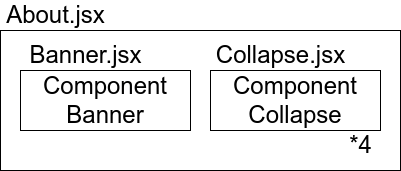

The diagram above was exported from draw.io. Its source (the exported page's mxGraphModel, read from the mxfile embedded in the PNG):
<mxGraphModel dx="1350" dy="707" grid="1" gridSize="10" guides="1" tooltips="1" connect="1" arrows="1" fold="1" page="1" pageScale="1" pageWidth="1169" pageHeight="827" math="0" shadow="0">
  <root>
    <mxCell id="0" />
    <mxCell id="1" parent="0" />
    <mxCell id="ULIr9nPs5HecVv6zWnxo-1" value="" style="rounded=0;whiteSpace=wrap;html=1;" vertex="1" parent="1">
      <mxGeometry x="250" y="160" width="400" height="140" as="geometry" />
    </mxCell>
    <mxCell id="ULIr9nPs5HecVv6zWnxo-3" value="About.jsx" style="text;html=1;align=center;verticalAlign=middle;resizable=0;points=[];autosize=1;strokeColor=none;fillColor=none;fontSize=24;" vertex="1" parent="1">
      <mxGeometry x="250" y="130" width="110" height="30" as="geometry" />
    </mxCell>
    <mxCell id="ULIr9nPs5HecVv6zWnxo-4" value="Component Banner" style="rounded=0;whiteSpace=wrap;html=1;fontSize=24;" vertex="1" parent="1">
      <mxGeometry x="270" y="200" width="170" height="60" as="geometry" />
    </mxCell>
    <mxCell id="ULIr9nPs5HecVv6zWnxo-5" value="Component Collapse" style="rounded=0;whiteSpace=wrap;html=1;fontSize=24;" vertex="1" parent="1">
      <mxGeometry x="460" y="200" width="170" height="60" as="geometry" />
    </mxCell>
    <mxCell id="ULIr9nPs5HecVv6zWnxo-6" value="*4" style="text;html=1;align=center;verticalAlign=middle;resizable=0;points=[];autosize=1;strokeColor=none;fillColor=none;fontSize=24;" vertex="1" parent="1">
      <mxGeometry x="590" y="260" width="40" height="30" as="geometry" />
    </mxCell>
    <mxCell id="ULIr9nPs5HecVv6zWnxo-7" value="Banner.jsx" style="text;html=1;align=center;verticalAlign=middle;resizable=0;points=[];autosize=1;strokeColor=none;fillColor=none;fontSize=24;" vertex="1" parent="1">
      <mxGeometry x="270" y="170" width="130" height="30" as="geometry" />
    </mxCell>
    <mxCell id="ULIr9nPs5HecVv6zWnxo-8" value="Collapse.jsx" style="text;html=1;align=center;verticalAlign=middle;resizable=0;points=[];autosize=1;strokeColor=none;fillColor=none;fontSize=24;" vertex="1" parent="1">
      <mxGeometry x="460" y="170" width="140" height="30" as="geometry" />
    </mxCell>
  </root>
</mxGraphModel>